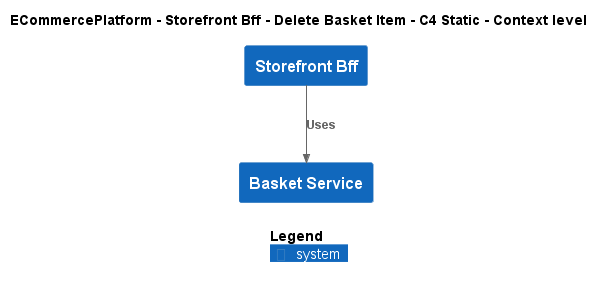

The diagram above was rendered by PlantUML. Its source (embedded in the PNG):
@startuml
!include ..\..\..\..\..\.c4s\C4_Context.puml

AddElementTag("c4interflow:lifecycle:new", $bgColor=green, $fontColor=#ffffff, $borderColor=green, $shadowing="False")
AddElementTag("c4interflow:lifecycle:changed", $bgColor=orange, $fontColor=#ffffff, $borderColor=orange, $shadowing="False")
AddElementTag("c4interflow:lifecycle:removed", $bgColor=red, $fontColor=#ffffff, $borderColor=red, $shadowing="False")

AddRelTag("c4interflow:lifecycle:new", $textColor=green, $lineColor=green)
AddRelTag("c4interflow:lifecycle:changed", $textColor=orange, $lineColor=orange)
AddRelTag("c4interflow:lifecycle:removed", $textColor=red, $lineColor=red)

SHOW_PERSON_PORTRAIT()
LAYOUT_TOP_DOWN()

skinparam linetype polyline

title ECommercePlatform - Storefront Bff - Delete Basket Item - C4 Static - Context level

System(ECommercePlatform.SoftwareSystems.StorefrontBff, "Storefront Bff", "")
System(ECommercePlatform.SoftwareSystems.BasketService, "Basket Service", "")

Rel(ECommercePlatform.SoftwareSystems.StorefrontBff, ECommercePlatform.SoftwareSystems.BasketService, "Uses")


SHOW_LEGEND()
@enduml